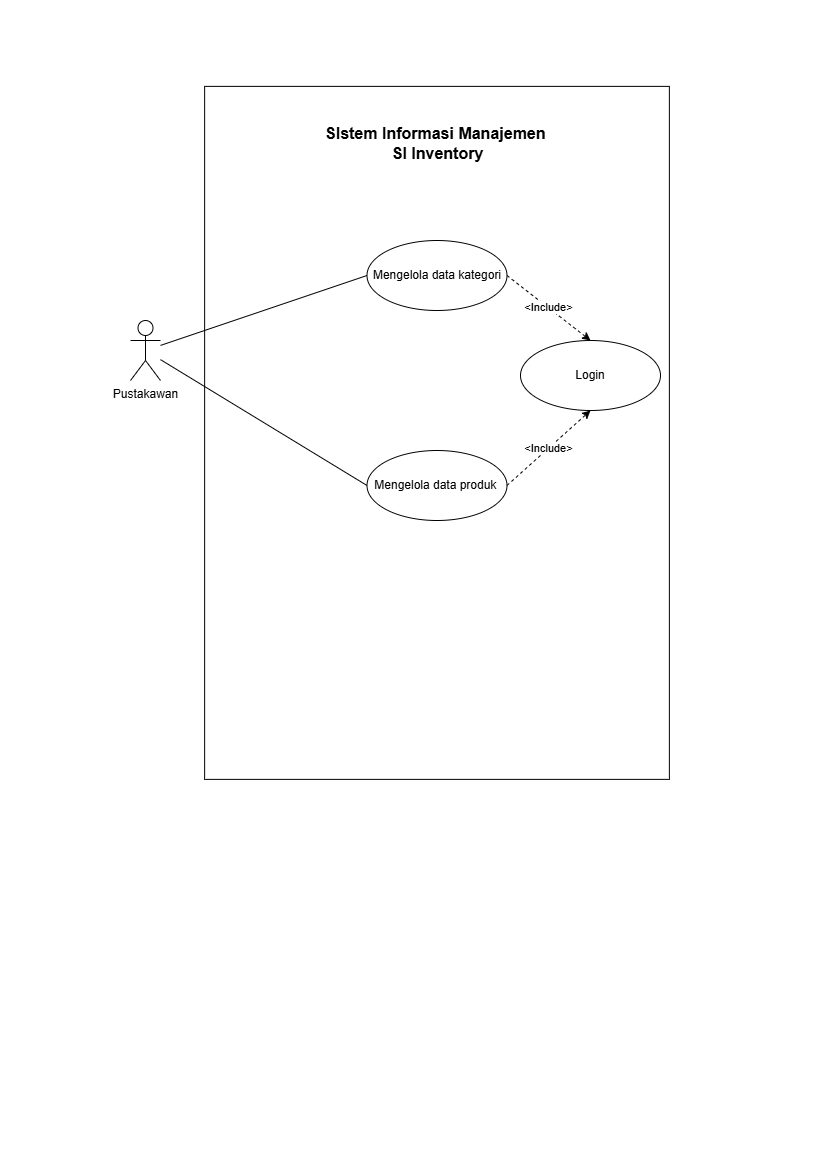

The diagram above was exported from draw.io. Its source (the exported page's mxGraphModel, read from the mxfile embedded in the PNG):
<mxGraphModel dx="1615" dy="928" grid="1" gridSize="10" guides="1" tooltips="1" connect="1" arrows="1" fold="1" page="1" pageScale="1" pageWidth="827" pageHeight="1169" background="#FFFFFF" math="0" shadow="0">
  <root>
    <mxCell id="0" />
    <mxCell id="1" parent="0" />
    <mxCell id="BYhhjIM5eFzm5KE087AO-2" value="" style="rounded=0;whiteSpace=wrap;html=1;rotation=90;" parent="1" vertex="1">
      <mxGeometry x="90" y="200" width="693" height="464.75" as="geometry" />
    </mxCell>
    <mxCell id="DxaSCbYR7icNnL1QrskA-3" style="rounded=0;orthogonalLoop=1;jettySize=auto;html=1;entryX=0;entryY=0.5;entryDx=0;entryDy=0;endArrow=none;endFill=0;" parent="1" source="BYhhjIM5eFzm5KE087AO-3" target="BYhhjIM5eFzm5KE087AO-7" edge="1">
      <mxGeometry relative="1" as="geometry" />
    </mxCell>
    <mxCell id="DxaSCbYR7icNnL1QrskA-11" style="edgeStyle=none;rounded=0;orthogonalLoop=1;jettySize=auto;html=1;entryX=0;entryY=0.5;entryDx=0;entryDy=0;strokeColor=default;align=center;verticalAlign=middle;fontFamily=Helvetica;fontSize=11;fontColor=default;labelBackgroundColor=default;endArrow=none;endFill=0;" parent="1" source="BYhhjIM5eFzm5KE087AO-3" target="BYhhjIM5eFzm5KE087AO-5" edge="1">
      <mxGeometry relative="1" as="geometry" />
    </mxCell>
    <mxCell id="BYhhjIM5eFzm5KE087AO-3" value="Pustakawan" style="shape=umlActor;verticalLabelPosition=bottom;verticalAlign=top;html=1;" parent="1" vertex="1">
      <mxGeometry x="130" y="320" width="30" height="60" as="geometry" />
    </mxCell>
    <mxCell id="BYhhjIM5eFzm5KE087AO-4" value="Login" style="ellipse;whiteSpace=wrap;html=1;" parent="1" vertex="1">
      <mxGeometry x="520" y="340" width="140" height="70" as="geometry" />
    </mxCell>
    <mxCell id="BYhhjIM5eFzm5KE087AO-5" value="Mengelola data produk&amp;nbsp;" style="ellipse;whiteSpace=wrap;html=1;" parent="1" vertex="1">
      <mxGeometry x="366.5" y="450" width="140" height="70" as="geometry" />
    </mxCell>
    <mxCell id="BYhhjIM5eFzm5KE087AO-7" value="Mengelola data kategori" style="ellipse;whiteSpace=wrap;html=1;" parent="1" vertex="1">
      <mxGeometry x="366.5" y="240" width="140" height="70" as="geometry" />
    </mxCell>
    <mxCell id="BYhhjIM5eFzm5KE087AO-8" value="SIstem Informasi Manajemen&amp;nbsp;&lt;div style=&quot;font-size: 16px;&quot;&gt;SI Inventory&lt;/div&gt;" style="text;align=center;fontStyle=1;verticalAlign=middle;spacingLeft=3;spacingRight=3;strokeColor=none;rotatable=0;points=[[0,0.5],[1,0.5]];portConstraint=eastwest;html=1;fontSize=16;" parent="1" vertex="1">
      <mxGeometry x="262.63" y="120" width="347.75" height="46" as="geometry" />
    </mxCell>
    <mxCell id="BYhhjIM5eFzm5KE087AO-10" style="edgeStyle=orthogonalEdgeStyle;rounded=0;orthogonalLoop=1;jettySize=auto;html=1;exitX=0.5;exitY=1;exitDx=0;exitDy=0;" parent="1" source="BYhhjIM5eFzm5KE087AO-7" target="BYhhjIM5eFzm5KE087AO-7" edge="1">
      <mxGeometry relative="1" as="geometry" />
    </mxCell>
    <mxCell id="DxaSCbYR7icNnL1QrskA-5" value="&amp;lt;Include&amp;gt;" style="endArrow=classic;endSize=6;dashed=1;html=1;rounded=0;exitX=1;exitY=0.5;exitDx=0;exitDy=0;entryX=0.5;entryY=0;entryDx=0;entryDy=0;endFill=1;" parent="1" source="BYhhjIM5eFzm5KE087AO-7" target="BYhhjIM5eFzm5KE087AO-4" edge="1">
      <mxGeometry width="160" relative="1" as="geometry">
        <mxPoint x="450" y="320" as="sourcePoint" />
        <mxPoint x="610" y="320" as="targetPoint" />
      </mxGeometry>
    </mxCell>
    <mxCell id="DxaSCbYR7icNnL1QrskA-7" value="&amp;lt;Include&amp;gt;" style="endArrow=classic;endSize=6;dashed=1;html=1;rounded=0;exitX=1;exitY=0.5;exitDx=0;exitDy=0;entryX=0.5;entryY=1;entryDx=0;entryDy=0;endFill=1;" parent="1" source="BYhhjIM5eFzm5KE087AO-5" target="BYhhjIM5eFzm5KE087AO-4" edge="1">
      <mxGeometry width="160" relative="1" as="geometry">
        <mxPoint x="490" y="410" as="sourcePoint" />
        <mxPoint x="571" y="505" as="targetPoint" />
      </mxGeometry>
    </mxCell>
  </root>
</mxGraphModel>